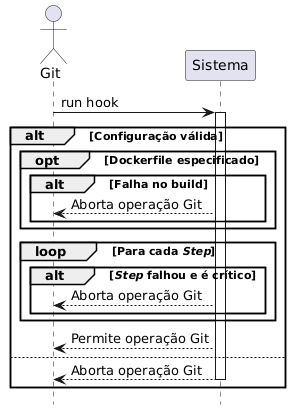

The diagram above was rendered by PlantUML. Its source (embedded in the PNG):
@startuml hook
!theme _none_
skinparam defaultFontName SansSerif
hide footbox

actor "Git" as GitSystem
participant "Sistema" as Sys

GitSystem -> Sys : run hook
activate Sys

alt Configuração válida
	opt Dockerfile especificado
		alt Falha no build
			Sys --> GitSystem : Aborta operação Git
		end
	end

	loop Para cada //Step//
		alt //Step// falhou e é crítico
			Sys --> GitSystem : Aborta operação Git
		end
	end

	Sys --> GitSystem : Permite operação Git
else
	Sys --> GitSystem : Aborta operação Git
	deactivate Sys
end

@enduml